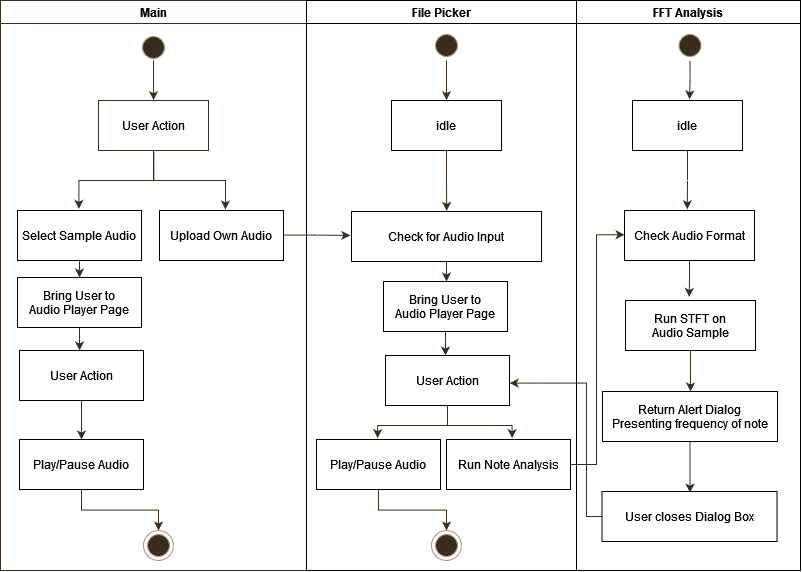

The diagram above was exported from draw.io. Its source (the exported page's mxGraphModel, read from the mxfile embedded in the PNG):
<mxGraphModel dx="1727" dy="931" grid="1" gridSize="10" guides="1" tooltips="1" connect="1" arrows="1" fold="1" page="1" pageScale="1" pageWidth="827" pageHeight="1169" background="none" math="0" shadow="0">
  <root>
    <mxCell id="0" />
    <mxCell id="1" parent="0" />
    <mxCell id="3WMgKvLOfC6idiZUZahX-108" style="edgeStyle=orthogonalEdgeStyle;rounded=0;orthogonalLoop=1;jettySize=auto;html=1;entryX=0.505;entryY=-0.003;entryDx=0;entryDy=0;entryPerimeter=0;strokeColor=#392C1C;" edge="1" parent="1" source="16" target="3WMgKvLOfC6idiZUZahX-80">
      <mxGeometry relative="1" as="geometry" />
    </mxCell>
    <mxCell id="3WMgKvLOfC6idiZUZahX-95" style="edgeStyle=orthogonalEdgeStyle;rounded=0;orthogonalLoop=1;jettySize=auto;html=1;entryX=1.001;entryY=0.552;entryDx=0;entryDy=0;entryPerimeter=0;strokeColor=#392C1C;" edge="1" parent="1" source="3WMgKvLOfC6idiZUZahX-94" target="3WMgKvLOfC6idiZUZahX-81">
      <mxGeometry relative="1" as="geometry">
        <Array as="points">
          <mxPoint x="600" y="616" />
          <mxPoint x="600" y="483" />
        </Array>
      </mxGeometry>
    </mxCell>
    <mxCell id="3WMgKvLOfC6idiZUZahX-90" style="edgeStyle=orthogonalEdgeStyle;rounded=0;orthogonalLoop=1;jettySize=auto;html=1;entryX=0.001;entryY=0.485;entryDx=0;entryDy=0;entryPerimeter=0;strokeColor=#392C1C;" edge="1" parent="1" source="3WMgKvLOfC6idiZUZahX-65" target="33">
      <mxGeometry relative="1" as="geometry">
        <Array as="points">
          <mxPoint x="610" y="564" />
          <mxPoint x="610" y="334" />
        </Array>
      </mxGeometry>
    </mxCell>
    <mxCell id="2" value="Main" style="swimlane;whiteSpace=wrap;strokeColor=#392C1C;perimeterSpacing=12;" parent="1" vertex="1">
      <mxGeometry x="14" y="100" width="306" height="570" as="geometry" />
    </mxCell>
    <mxCell id="3WMgKvLOfC6idiZUZahX-52" style="edgeStyle=orthogonalEdgeStyle;rounded=0;orthogonalLoop=1;jettySize=auto;html=1;entryX=0.482;entryY=-0.007;entryDx=0;entryDy=0;entryPerimeter=0;strokeColor=#392C1C;" edge="1" parent="2">
      <mxGeometry relative="1" as="geometry">
        <mxPoint x="153" y="60" as="sourcePoint" />
        <mxPoint x="153.01999999999998" y="99.65000000000009" as="targetPoint" />
      </mxGeometry>
    </mxCell>
    <mxCell id="5" value="" style="ellipse;shape=startState;fillColor=#392C1C;strokeColor=#B09373;" parent="2" vertex="1">
      <mxGeometry x="138" y="32" width="30" height="30" as="geometry" />
    </mxCell>
    <mxCell id="3WMgKvLOfC6idiZUZahX-49" style="edgeStyle=orthogonalEdgeStyle;rounded=0;orthogonalLoop=1;jettySize=auto;html=1;entryX=0.495;entryY=-0.033;entryDx=0;entryDy=0;entryPerimeter=0;strokeColor=#392C1C;" edge="1" parent="2" source="7" target="8">
      <mxGeometry relative="1" as="geometry" />
    </mxCell>
    <mxCell id="3WMgKvLOfC6idiZUZahX-51" style="edgeStyle=orthogonalEdgeStyle;rounded=0;orthogonalLoop=1;jettySize=auto;html=1;entryX=0.532;entryY=-0.02;entryDx=0;entryDy=0;entryPerimeter=0;strokeColor=#392C1C;exitX=0.503;exitY=1.02;exitDx=0;exitDy=0;exitPerimeter=0;" edge="1" parent="2" source="7" target="3WMgKvLOfC6idiZUZahX-48">
      <mxGeometry relative="1" as="geometry" />
    </mxCell>
    <mxCell id="7" value="User Action" style="strokeColor=#392C1C;" parent="2" vertex="1">
      <mxGeometry x="98" y="100" width="110" height="50" as="geometry" />
    </mxCell>
    <mxCell id="3WMgKvLOfC6idiZUZahX-56" style="edgeStyle=orthogonalEdgeStyle;rounded=0;orthogonalLoop=1;jettySize=auto;html=1;entryX=0.5;entryY=0;entryDx=0;entryDy=0;entryPerimeter=0;strokeColor=#392C1C;exitX=0.5;exitY=1.014;exitDx=0;exitDy=0;exitPerimeter=0;" edge="1" parent="2" source="8" target="3WMgKvLOfC6idiZUZahX-53">
      <mxGeometry relative="1" as="geometry" />
    </mxCell>
    <mxCell id="8" value="Select Sample Audio" style="" parent="2" vertex="1">
      <mxGeometry x="17" y="210" width="124" height="50" as="geometry" />
    </mxCell>
    <mxCell id="3WMgKvLOfC6idiZUZahX-48" value="Upload Own Audio" style="" vertex="1" parent="2">
      <mxGeometry x="159" y="210" width="124" height="50" as="geometry" />
    </mxCell>
    <mxCell id="3WMgKvLOfC6idiZUZahX-78" style="edgeStyle=orthogonalEdgeStyle;rounded=0;orthogonalLoop=1;jettySize=auto;html=1;entryX=0.484;entryY=0;entryDx=0;entryDy=0;entryPerimeter=0;strokeColor=#392C1C;" edge="1" parent="2" source="3WMgKvLOfC6idiZUZahX-53" target="3WMgKvLOfC6idiZUZahX-71">
      <mxGeometry relative="1" as="geometry" />
    </mxCell>
    <mxCell id="3WMgKvLOfC6idiZUZahX-53" value="Bring User to &#10;Audio Player Page" style="" vertex="1" parent="2">
      <mxGeometry x="17" y="277" width="124" height="50" as="geometry" />
    </mxCell>
    <mxCell id="3WMgKvLOfC6idiZUZahX-75" style="edgeStyle=orthogonalEdgeStyle;rounded=0;orthogonalLoop=1;jettySize=auto;html=1;entryX=0.5;entryY=0;entryDx=0;entryDy=0;entryPerimeter=0;strokeColor=#392C1C;" edge="1" parent="2" source="3WMgKvLOfC6idiZUZahX-71" target="3WMgKvLOfC6idiZUZahX-74">
      <mxGeometry relative="1" as="geometry" />
    </mxCell>
    <mxCell id="3WMgKvLOfC6idiZUZahX-71" value="User Action" style="" vertex="1" parent="2">
      <mxGeometry x="19" y="350" width="124" height="50" as="geometry" />
    </mxCell>
    <mxCell id="3WMgKvLOfC6idiZUZahX-106" style="edgeStyle=orthogonalEdgeStyle;rounded=0;orthogonalLoop=1;jettySize=auto;html=1;entryX=0.5;entryY=0;entryDx=0;entryDy=0;strokeColor=#392C1C;" edge="1" parent="2" source="3WMgKvLOfC6idiZUZahX-74" target="3WMgKvLOfC6idiZUZahX-103">
      <mxGeometry relative="1" as="geometry" />
    </mxCell>
    <mxCell id="3WMgKvLOfC6idiZUZahX-74" value="Play/Pause Audio" style="" vertex="1" parent="2">
      <mxGeometry x="19" y="439" width="124" height="50" as="geometry" />
    </mxCell>
    <mxCell id="3WMgKvLOfC6idiZUZahX-103" value="" style="ellipse;shape=endState;fillColor=#392C1C;strokeColor=#B09373;" vertex="1" parent="2">
      <mxGeometry x="143" y="530" width="30" height="30" as="geometry" />
    </mxCell>
    <mxCell id="4" value="FFT Analysis" style="swimlane;whiteSpace=wrap" parent="1" vertex="1">
      <mxGeometry x="590" y="100" width="224" height="570" as="geometry" />
    </mxCell>
    <mxCell id="3WMgKvLOfC6idiZUZahX-97" style="edgeStyle=orthogonalEdgeStyle;rounded=0;orthogonalLoop=1;jettySize=auto;html=1;entryX=0.49;entryY=-0.071;entryDx=0;entryDy=0;entryPerimeter=0;strokeColor=#392C1C;" edge="1" parent="4" source="33" target="3WMgKvLOfC6idiZUZahX-92">
      <mxGeometry relative="1" as="geometry" />
    </mxCell>
    <mxCell id="33" value="Check Audio Format" style="" parent="4" vertex="1">
      <mxGeometry x="48" y="210" width="130" height="50" as="geometry" />
    </mxCell>
    <mxCell id="3WMgKvLOfC6idiZUZahX-91" style="edgeStyle=orthogonalEdgeStyle;rounded=0;orthogonalLoop=1;jettySize=auto;html=1;entryX=0.483;entryY=-0.024;entryDx=0;entryDy=0;entryPerimeter=0;strokeColor=#392C1C;" edge="1" parent="4" source="3WMgKvLOfC6idiZUZahX-43" target="33">
      <mxGeometry relative="1" as="geometry" />
    </mxCell>
    <mxCell id="3WMgKvLOfC6idiZUZahX-43" value="idle" style="" vertex="1" parent="4">
      <mxGeometry x="56" y="100" width="110" height="50" as="geometry" />
    </mxCell>
    <mxCell id="3WMgKvLOfC6idiZUZahX-88" value="" style="ellipse;shape=startState;fillColor=#392C1C;strokeColor=#B09373;" vertex="1" parent="4">
      <mxGeometry x="98.5" y="30" width="30" height="30" as="geometry" />
    </mxCell>
    <mxCell id="3WMgKvLOfC6idiZUZahX-89" style="edgeStyle=orthogonalEdgeStyle;rounded=0;orthogonalLoop=1;jettySize=auto;html=1;entryX=0.518;entryY=-0.024;entryDx=0;entryDy=0;entryPerimeter=0;strokeColor=#392C1C;" edge="1" parent="4" source="3WMgKvLOfC6idiZUZahX-88" target="3WMgKvLOfC6idiZUZahX-43">
      <mxGeometry relative="1" as="geometry">
        <mxPoint x="107.01999999999998" y="99.64999999999998" as="targetPoint" />
      </mxGeometry>
    </mxCell>
    <mxCell id="3WMgKvLOfC6idiZUZahX-98" style="edgeStyle=orthogonalEdgeStyle;rounded=0;orthogonalLoop=1;jettySize=auto;html=1;entryX=0.503;entryY=0;entryDx=0;entryDy=0;entryPerimeter=0;strokeColor=#392C1C;" edge="1" parent="4" source="3WMgKvLOfC6idiZUZahX-92" target="3WMgKvLOfC6idiZUZahX-93">
      <mxGeometry relative="1" as="geometry" />
    </mxCell>
    <mxCell id="3WMgKvLOfC6idiZUZahX-92" value="Run STFT on &#10;Audio Sample" style="" vertex="1" parent="4">
      <mxGeometry x="49" y="300" width="130" height="50" as="geometry" />
    </mxCell>
    <mxCell id="3WMgKvLOfC6idiZUZahX-102" style="edgeStyle=orthogonalEdgeStyle;rounded=0;orthogonalLoop=1;jettySize=auto;html=1;entryX=0.503;entryY=0.023;entryDx=0;entryDy=0;entryPerimeter=0;strokeColor=#392C1C;" edge="1" parent="4" source="3WMgKvLOfC6idiZUZahX-93" target="3WMgKvLOfC6idiZUZahX-94">
      <mxGeometry relative="1" as="geometry" />
    </mxCell>
    <mxCell id="3WMgKvLOfC6idiZUZahX-93" value="Return Alert Dialog &#10;Presenting frequency of note" style="" vertex="1" parent="4">
      <mxGeometry x="26" y="391" width="175" height="50" as="geometry" />
    </mxCell>
    <mxCell id="3WMgKvLOfC6idiZUZahX-94" value="User closes Dialog Box" style="" vertex="1" parent="4">
      <mxGeometry x="25.5" y="491" width="175" height="50" as="geometry" />
    </mxCell>
    <mxCell id="3WMgKvLOfC6idiZUZahX-79" style="edgeStyle=orthogonalEdgeStyle;rounded=0;orthogonalLoop=1;jettySize=auto;html=1;entryX=0.484;entryY=0;entryDx=0;entryDy=0;entryPerimeter=0;strokeColor=#392C1C;" edge="1" parent="1" source="3WMgKvLOfC6idiZUZahX-80" target="3WMgKvLOfC6idiZUZahX-81">
      <mxGeometry relative="1" as="geometry" />
    </mxCell>
    <mxCell id="3WMgKvLOfC6idiZUZahX-80" value="Bring User to &#10;Audio Player Page" style="" vertex="1" parent="1">
      <mxGeometry x="397" y="381" width="124" height="50" as="geometry" />
    </mxCell>
    <mxCell id="3WMgKvLOfC6idiZUZahX-86" style="edgeStyle=orthogonalEdgeStyle;rounded=0;orthogonalLoop=1;jettySize=auto;html=1;entryX=0.493;entryY=-0.028;entryDx=0;entryDy=0;entryPerimeter=0;strokeColor=#392C1C;" edge="1" parent="1" source="3WMgKvLOfC6idiZUZahX-81" target="3WMgKvLOfC6idiZUZahX-63">
      <mxGeometry relative="1" as="geometry" />
    </mxCell>
    <mxCell id="3WMgKvLOfC6idiZUZahX-87" style="edgeStyle=orthogonalEdgeStyle;rounded=0;orthogonalLoop=1;jettySize=auto;html=1;entryX=0.529;entryY=-0.028;entryDx=0;entryDy=0;entryPerimeter=0;strokeColor=#392C1C;" edge="1" parent="1" source="3WMgKvLOfC6idiZUZahX-81" target="3WMgKvLOfC6idiZUZahX-65">
      <mxGeometry relative="1" as="geometry" />
    </mxCell>
    <mxCell id="3WMgKvLOfC6idiZUZahX-81" value="User Action" style="" vertex="1" parent="1">
      <mxGeometry x="399" y="455" width="124" height="50" as="geometry" />
    </mxCell>
    <mxCell id="3" value="File Picker" style="swimlane;whiteSpace=wrap" parent="1" vertex="1">
      <mxGeometry x="320" y="100" width="270" height="570" as="geometry" />
    </mxCell>
    <mxCell id="3WMgKvLOfC6idiZUZahX-62" style="edgeStyle=orthogonalEdgeStyle;rounded=0;orthogonalLoop=1;jettySize=auto;html=1;entryX=0.501;entryY=-0.012;entryDx=0;entryDy=0;entryPerimeter=0;strokeColor=#392C1C;" edge="1" parent="3" source="15" target="16">
      <mxGeometry relative="1" as="geometry" />
    </mxCell>
    <mxCell id="15" value="idle" style="" parent="3" vertex="1">
      <mxGeometry x="85" y="100" width="110" height="50" as="geometry" />
    </mxCell>
    <mxCell id="16" value="Check for Audio Input" style="" parent="3" vertex="1">
      <mxGeometry x="45" y="211" width="190" height="50" as="geometry" />
    </mxCell>
    <mxCell id="3WMgKvLOfC6idiZUZahX-60" value="" style="ellipse;shape=startState;fillColor=#392C1C;strokeColor=#B09373;" vertex="1" parent="3">
      <mxGeometry x="125" y="30" width="30" height="30" as="geometry" />
    </mxCell>
    <mxCell id="3WMgKvLOfC6idiZUZahX-59" style="edgeStyle=orthogonalEdgeStyle;rounded=0;orthogonalLoop=1;jettySize=auto;html=1;entryX=0.482;entryY=-0.007;entryDx=0;entryDy=0;entryPerimeter=0;strokeColor=#392C1C;" edge="1" parent="3" source="3WMgKvLOfC6idiZUZahX-60">
      <mxGeometry relative="1" as="geometry">
        <mxPoint x="140.01999999999998" y="99.64999999999998" as="targetPoint" />
      </mxGeometry>
    </mxCell>
    <mxCell id="3WMgKvLOfC6idiZUZahX-105" style="edgeStyle=orthogonalEdgeStyle;rounded=0;orthogonalLoop=1;jettySize=auto;html=1;entryX=0.5;entryY=0;entryDx=0;entryDy=0;strokeColor=#392C1C;" edge="1" parent="3" source="3WMgKvLOfC6idiZUZahX-63" target="38">
      <mxGeometry relative="1" as="geometry" />
    </mxCell>
    <mxCell id="3WMgKvLOfC6idiZUZahX-63" value="Play/Pause Audio" style="" vertex="1" parent="3">
      <mxGeometry x="10" y="439" width="124" height="50" as="geometry" />
    </mxCell>
    <mxCell id="3WMgKvLOfC6idiZUZahX-65" value="Run Note Analysis" style="" vertex="1" parent="3">
      <mxGeometry x="140" y="439" width="124" height="50" as="geometry" />
    </mxCell>
    <mxCell id="38" value="" style="ellipse;shape=endState;fillColor=#392C1C;strokeColor=#B09373;" parent="3" vertex="1">
      <mxGeometry x="125" y="530" width="30" height="30" as="geometry" />
    </mxCell>
    <mxCell id="3WMgKvLOfC6idiZUZahX-58" style="edgeStyle=orthogonalEdgeStyle;rounded=0;orthogonalLoop=1;jettySize=auto;html=1;entryX=-0.006;entryY=0.479;entryDx=0;entryDy=0;entryPerimeter=0;strokeColor=#392C1C;exitX=0.996;exitY=0.491;exitDx=0;exitDy=0;exitPerimeter=0;" edge="1" parent="1" source="3WMgKvLOfC6idiZUZahX-48" target="16">
      <mxGeometry relative="1" as="geometry">
        <mxPoint x="280" y="335" as="sourcePoint" />
      </mxGeometry>
    </mxCell>
  </root>
</mxGraphModel>